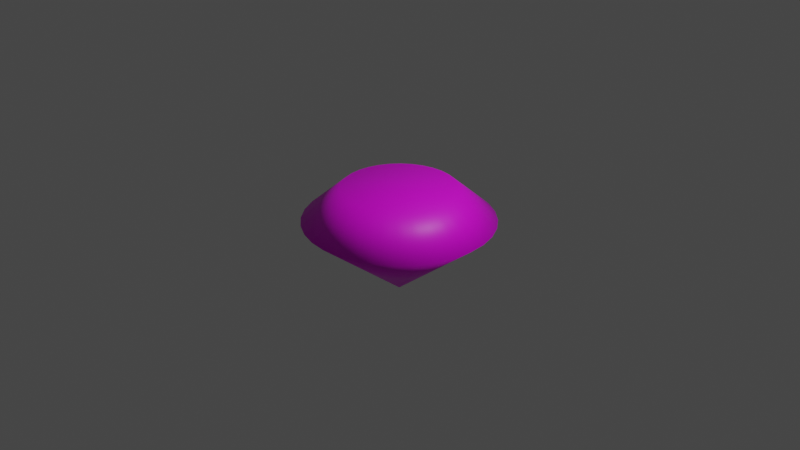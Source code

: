 # Source: diamond1.blend  (saved by Blender 2.90.8; exported with 4.5.12 LTS)
import bpy
from mathutils import Matrix  # noqa: F401  (used for matrix-valued properties, if any)

bpy.ops.wm.read_factory_settings(use_empty=True)
scene = bpy.context.scene
scene.name = 'Scene'

# ---- collections
col_collection = bpy.data.collections.new('Collection'); scene.collection.children.link(col_collection)

# ---- images (referenced by path relative to the original .blend; pixels are not part of the script)
import os
ASSET_DIR = os.environ.get("B2B_ASSET_DIR", "")  # directory of the original .blend (textures are referenced by path, not embedded)
HERE = os.path.dirname(os.path.abspath(__file__))  # packed textures are extracted next to this script under _unpacked/

def load_image(name, relpath, width, height, colorspace="sRGB"):
    """Load a texture the original file referenced (path relative to the .blend, or extracted next to this script)."""
    p = next((c for c in (os.path.join(HERE, relpath), os.path.join(ASSET_DIR, relpath)) if relpath and os.path.exists(c)), "")
    if p:
        img = bpy.data.images.load(p, check_existing=True)
        img.name = name
    else:  # same state as the original file: an image datablock whose file is absent (Cycles renders it pink)
        img = bpy.data.images.new(name, width, height)
        img.source = "FILE"
        img.filepath = "//" + (relpath or name)
    img.colorspace_settings.name = colorspace
    return img
img_noise_png = load_image('noise.png', 'noise.png', 1024, 1024, 'sRGB')

# ---- materials (node trees are filled in below, after node groups)
mat_x = bpy.data.materials.new('マテリアル')
mat_x.use_transparent_shadow = False

# ---- material node trees
mat_x.use_nodes = True; mat_x.node_tree.nodes.clear()
_N = mat_x.node_tree.nodes; _L = mat_x.node_tree.links
n0 = _N.new('ShaderNodeTexCoord'); n0.name = 'テクスチャ座標'; n0.location = (-657, 235)
n1 = _N.new('ShaderNodeOutputMaterial'); n1.name = 'Material Output'; n1.location = (574, 284)
n2 = _N.new('ShaderNodeBsdfPrincipled'); n2.name = 'Principled BSDF'; n2.location = (284, 291)
n2.distribution = 'GGX'
n2.subsurface_method = 'BURLEY'
n2.inputs[3].default_value = 1.45
n2.inputs[27].default_value = (0.0, 0.0, 0.0, 1.0)
n2.inputs[28].default_value = 1.0
n3 = _N.new('ShaderNodeTexImage'); n3.name = '画像テクスチャ'; n3.location = (-109, 215)
n3.image = img_noise_png
n4 = _N.new('ShaderNodeMapping'); n4.name = 'マッピング'; n4.location = (-390, 250)
n4.inputs[1].default_value = (0.5, 0.5, -3.725e-09)
_L.new(n2.outputs[0], n1.inputs[0])
_L.new(n0.outputs[0], n4.inputs[0])
_L.new(n4.outputs[0], n3.inputs[0])
_L.new(n3.outputs[0], n2.inputs[0])
n1.is_active_output = True

# ---- world
world_world = bpy.data.worlds.new('World'); scene.world = world_world
world_world.use_nodes = True; world_world.node_tree.nodes.clear()
_N = world_world.node_tree.nodes; _L = world_world.node_tree.links
n0 = _N.new('ShaderNodeOutputWorld'); n0.name = 'World Output'; n0.location = (300, 300)
n1 = _N.new('ShaderNodeBackground'); n1.name = 'Background'; n1.location = (10, 300)
n1.inputs[0].default_value = (0.05088, 0.05088, 0.05088, 1.0)
_L.new(n1.outputs[0], n0.inputs[0])
n0.is_active_output = True
world_world.color = (0.05088, 0.05088, 0.05088)
world_world.use_sun_shadow = False
world_world.sun_shadow_jitter_overblur = 0.0

# ---- cameras
cam_camera = bpy.data.cameras.new('Camera')
cam_camera.clip_end = 100.0
cam_camera.ortho_scale = 7.314

# ---- lights
light_light = bpy.data.lights.new('Light', 'POINT')
light_light.transmission_factor = 0.0
light_light.energy = 1000.0
light_light.shadow_soft_size = 0.1
light_light.shadow_maximum_resolution = 0.006
light_light.use_absolute_resolution = True

# ---- meshes
me_diamond = bpy.data.meshes.new('Diamond')
me_diamond.from_pydata([(0.0, 0.0, 0.35), (0.0, 0.0, -0.8), (0.6, 0.0, 0.35), (1.0, 0.0, 0.0), (0.5885, -0.1171, 0.35), (0.9808, -0.1951, 0.0), (0.5543, -0.2296, 0.35), (0.9239, -0.3827, 0.0), (0.4989, -0.3333, 0.35), (0.8315, -0.5556, 0.0), (0.4243, -0.4243, 0.35), (0.7071, -0.7071, 0.0), (0.3333, -0.4989, 0.35), (0.5556, -0.8315, 0.0), (0.2296, -0.5543, 0.35), (0.3827, -0.9239, 0.0), (0.1171, -0.5885, 0.35), (0.1951, -0.9808, 0.0), (2.98e-08, -0.6, 0.35), (8.941e-08, -1.0, 0.0), (-0.1171, -0.5885, 0.35), (-0.1951, -0.9808, 0.0), (-0.2296, -0.5543, 0.35), (-0.3827, -0.9239, 0.0), (-0.3333, -0.4989, 0.35), (-0.5556, -0.8315, 0.0), (-0.4243, -0.4243, 0.35), (-0.7071, -0.7071, 0.0), (-0.4989, -0.3333, 0.35), (-0.8315, -0.5556, 0.0), (-0.5543, -0.2296, 0.35), (-0.9239, -0.3827, 0.0), (-0.5885, -0.1171, 0.35), (-0.9808, -0.1951, 0.0), (-0.6, -5.245e-08, 0.35), (-1.0, -8.742e-08, 0.0), (-0.5885, 0.1171, 0.35), (-0.9808, 0.1951, 0.0), (-0.5543, 0.2296, 0.35), (-0.9239, 0.3827, 0.0), (-0.4989, 0.3333, 0.35), (-0.8315, 0.5556, 0.0), (-0.4243, 0.4243, 0.35), (-0.7071, 0.7071, 0.0), (-0.3333, 0.4989, 0.35), (-0.5556, 0.8315, 0.0), (-0.2296, 0.5543, 0.35), (-0.3827, 0.9239, 0.0), (-0.1171, 0.5885, 0.35), (-0.1951, 0.9808, 0.0), (2.98e-08, 0.6, 0.35), (8.941e-08, 1.0, 0.0), (0.1171, 0.5885, 0.35), (0.1951, 0.9808, 0.0), (0.2296, 0.5543, 0.35), (0.3827, 0.9239, 0.0), (0.3333, 0.4989, 0.35), (0.5556, 0.8315, 0.0), (0.4243, 0.4243, 0.35), (0.7071, 0.7071, 0.0), (0.4989, 0.3333, 0.35), (0.8315, 0.5556, 0.0), (0.5543, 0.2296, 0.35), (0.9239, 0.3827, 0.0), (0.5885, 0.1171, 0.35), (0.9808, 0.1951, 0.0)], [], [(3, 1, 65), (1, 3, 5), (1, 5, 7), (1, 7, 9), (1, 9, 11), (1, 11, 13), (1, 13, 15), (1, 15, 17), (1, 17, 19), (1, 19, 21), (1, 21, 23), (1, 23, 25), (1, 25, 27), (1, 27, 29), (1, 29, 31), (1, 31, 33), (1, 33, 35), (1, 35, 37), (1, 37, 39), (1, 39, 41), (1, 41, 43), (1, 43, 45), (1, 45, 47), (1, 47, 49), (1, 49, 51), (1, 51, 53), (1, 53, 55), (1, 55, 57), (1, 57, 59), (1, 59, 61), (1, 61, 63), (1, 63, 65), (2, 3, 65, 64), (3, 2, 4, 5), (5, 4, 6, 7), (7, 6, 8, 9), (9, 8, 10, 11), (11, 10, 12, 13), (13, 12, 14, 15), (15, 14, 16, 17), (17, 16, 18, 19), (19, 18, 20, 21), (21, 20, 22, 23), (23, 22, 24, 25), (25, 24, 26, 27), (27, 26, 28, 29), (29, 28, 30, 31), (31, 30, 32, 33), (33, 32, 34, 35), (35, 34, 36, 37), (37, 36, 38, 39), (39, 38, 40, 41), (41, 40, 42, 43), (43, 42, 44, 45), (45, 44, 46, 47), (47, 46, 48, 49), (49, 48, 50, 51), (51, 50, 52, 53), (53, 52, 54, 55), (55, 54, 56, 57), (57, 56, 58, 59), (59, 58, 60, 61), (61, 60, 62, 63), (63, 62, 64, 65), (0, 2, 64), (2, 0, 4), (4, 0, 6), (6, 0, 8), (8, 0, 10), (10, 0, 12), (12, 0, 14), (14, 0, 16), (16, 0, 18), (18, 0, 20), (20, 0, 22), (22, 0, 24), (24, 0, 26), (26, 0, 28), (28, 0, 30), (30, 0, 32), (32, 0, 34), (34, 0, 36), (36, 0, 38), (38, 0, 40), (40, 0, 42), (42, 0, 44), (44, 0, 46), (46, 0, 48), (48, 0, 50), (50, 0, 52), (52, 0, 54), (54, 0, 56), (56, 0, 58), (58, 0, 60), (60, 0, 62), (62, 0, 64)])
me_diamond.polygons.foreach_set('use_smooth', [True] * 96)
me_diamond.materials.append(mat_x)
me_diamond.use_remesh_fix_poles = True
me_diamond.use_remesh_preserve_attributes = False
me_diamond.use_mirror_vertex_groups = False
me_diamond.update()

# ---- objects
ob_light = bpy.data.objects.new('Light', light_light)
ob_camera = bpy.data.objects.new('Camera', cam_camera)
ob_diamond = bpy.data.objects.new('Diamond', me_diamond)

# ---- transforms, parenting, visibility, modifiers, constraints
ob_light.location = (4.076, 1.005, 5.904)
ob_light.rotation_euler = (0.6503, 0.05522, 1.866)
ob_light.lock_rotations_4d = False
ob_light.empty_display_type = 'ARROWS'
ob_light.color = (0.0, 0.0, 0.0, 0.0)
ob_light.lineart.crease_threshold = 0.0
ob_camera.location = (7.359, -6.926, 4.958)
ob_camera.rotation_euler = (1.109, 0.0, 0.8149)
ob_camera.lock_rotations_4d = False
ob_camera.empty_display_type = 'ARROWS'
ob_camera.color = (0.0, 0.0, 0.0, 0.0)
ob_camera.display_type = 'WIRE'
ob_camera.lineart.crease_threshold = 0.0
ob_diamond.location = (0.0, 0.0, 0.0)
ob_diamond.lineart.crease_threshold = 0.0

# ---- collection membership
col_collection.objects.link(ob_light)
col_collection.objects.link(ob_camera)
col_collection.objects.link(ob_diamond)

# ---- scene / render settings (as saved in the file)
scene.camera = ob_camera
scene.frame_start = 1; scene.frame_end = 250; scene.frame_set(1)
scene.render.engine = 'BLENDER_EEVEE_NEXT'
scene.cycles.use_denoising = False
scene.cycles.samples = 128
scene.cycles.sampling_pattern = 'TABULATED_SOBOL'
scene.cycles.use_adaptive_sampling = False
scene.cycles.use_light_tree = False
scene.view_settings.view_transform = 'Filmic'
bpy.context.view_layer.update()
